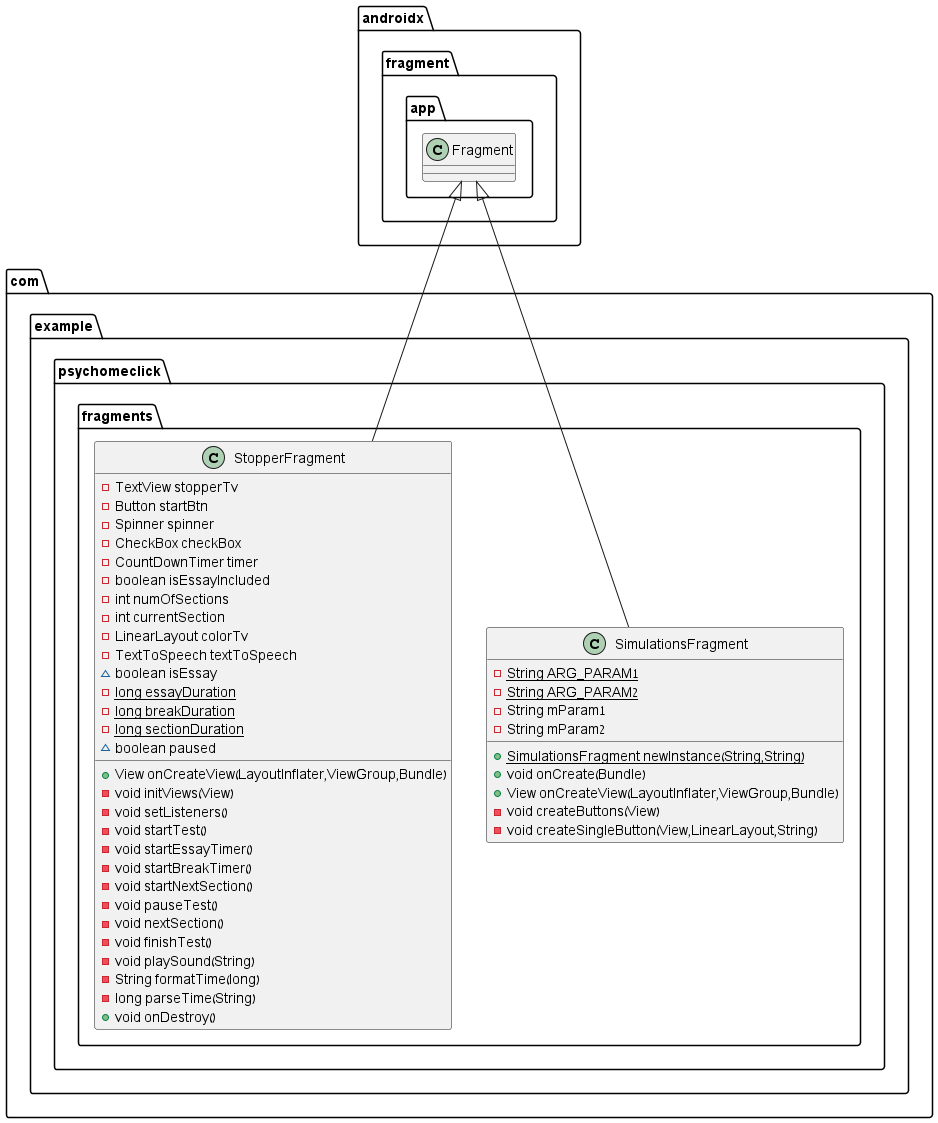

The diagram above was rendered by PlantUML. Its source (embedded in the PNG):
@startuml
class com.example.psychomeclick.fragments.SimulationsFragment {
- {static} String ARG_PARAM1
- {static} String ARG_PARAM2
- String mParam1
- String mParam2
+ {static} SimulationsFragment newInstance(String,String)
+ void onCreate(Bundle)
+ View onCreateView(LayoutInflater,ViewGroup,Bundle)
- void createButtons(View)
- void createSingleButton(View,LinearLayout,String)
}


class com.example.psychomeclick.fragments.StopperFragment {
- TextView stopperTv
- Button startBtn
- Spinner spinner
- CheckBox checkBox
- CountDownTimer timer
- boolean isEssayIncluded
- int numOfSections
- int currentSection
- LinearLayout colorTv
- TextToSpeech textToSpeech
~ boolean isEssay
- {static} long essayDuration
- {static} long breakDuration
- {static} long sectionDuration
~ boolean paused
+ View onCreateView(LayoutInflater,ViewGroup,Bundle)
- void initViews(View)
- void setListeners()
- void startTest()
- void startEssayTimer()
- void startBreakTimer()
- void startNextSection()
- void pauseTest()
- void nextSection()
- void finishTest()
- void playSound(String)
- String formatTime(long)
- long parseTime(String)
+ void onDestroy()
}




androidx.fragment.app.Fragment <|-- com.example.psychomeclick.fragments.SimulationsFragment
androidx.fragment.app.Fragment <|-- com.example.psychomeclick.fragments.StopperFragment
@enduml